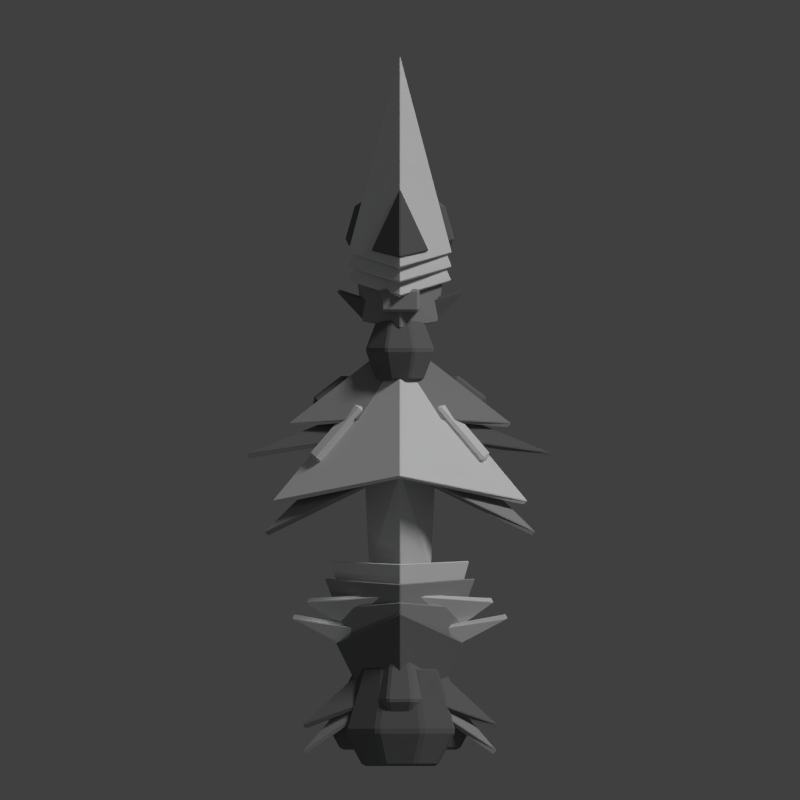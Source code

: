 # Source: kimek_briar.blend  (saved by Blender 2.69.0; exported with 4.5.12 LTS)
import bpy
from mathutils import Matrix  # noqa: F401  (used for matrix-valued properties, if any)

bpy.ops.wm.read_factory_settings(use_empty=True)
scene = bpy.context.scene
scene.name = 'Scene'

# ---- collections
col_collection_1 = bpy.data.collections.new('Collection 1'); scene.collection.children.link(col_collection_1)

# ---- materials (node trees are filled in below, after node groups)
mat_material_003 = bpy.data.materials.new('Material.003')
mat_material_003.alpha_threshold = 0.0
mat_material_003.use_transparent_shadow = False
mat_material_003.diffuse_color = (0.1789, 0.1789, 0.1789, 1.0)
mat_material_003.roughness = 0.5
mat_material_003.specular_intensity = 0.25
mat_material_003.line_color = (0.0, 0.0, 0.0, 1.0)
mat_material_001 = bpy.data.materials.new('Material.001')
mat_material_001.alpha_threshold = 0.0
mat_material_001.use_transparent_shadow = False
mat_material_001.diffuse_color = (0.3506, 0.3506, 0.3506, 1.0)
mat_material_001.roughness = 0.5
mat_material_001.specular_intensity = 0.3043
mat_material_001.line_color = (0.0, 0.0, 0.0, 1.0)
mat_material_002 = bpy.data.materials.new('Material.002')
mat_material_002.alpha_threshold = 0.0
mat_material_002.use_transparent_shadow = False
mat_material_002.diffuse_color = (0.1473, 0.1473, 0.1473, 1.0)
mat_material_002.roughness = 0.5
mat_material_002.specular_intensity = 0.0
mat_material_002.line_color = (0.0, 0.0, 0.0, 1.0)
mat_material = bpy.data.materials.new('Material')
mat_material.alpha_threshold = 0.0
mat_material.use_transparent_shadow = False
mat_material.roughness = 0.5
mat_material.specular_intensity = 0.337
mat_material.line_color = (0.0, 0.0, 0.0, 1.0)

# ---- material node trees

# ---- world
world_world = bpy.data.worlds.new('World'); scene.world = world_world
world_world.color = (0.05088, 0.05088, 0.05088)
world_world.use_sun_shadow = False
world_world.sun_shadow_jitter_overblur = 0.0
world_world.cycles.sampling_method = 'MANUAL'
world_world.cycles.sample_map_resolution = 256

# ---- cameras
cam_camera = bpy.data.cameras.new('Camera')
cam_camera.type = 'ORTHO'
cam_camera.clip_end = 100.0
cam_camera.lens = 35.0
cam_camera.sensor_width = 32.0
cam_camera.sensor_height = 18.0
cam_camera.ortho_scale = 14.5
cam_camera.dof.focus_distance = 0.0
cam_camera.dof.aperture_fstop = 128.0

# ---- lights
light_point_001 = bpy.data.lights.new('Point.001', 'POINT')
light_point_001.color = (0.8372, 0.9051, 1.0)
light_point_001.transmission_factor = 0.0
light_point_001.energy = 80.0
light_point_001.shadow_buffer_clip_start = 0.5
light_point_001.shadow_soft_size = 0.1
light_point_001.shadow_maximum_resolution = 0.006
light_point_001.use_absolute_resolution = True
light_point_001.cycles.use_multiple_importance_sampling = False
light_point = bpy.data.lights.new('Point', 'POINT')
light_point.color = (0.8372, 0.9051, 1.0)
light_point.transmission_factor = 0.0
light_point.energy = 30.0
light_point.shadow_buffer_clip_start = 0.5
light_point.shadow_soft_size = 0.1
light_point.shadow_maximum_resolution = 0.006
light_point.use_absolute_resolution = True
light_point.cycles.use_multiple_importance_sampling = False
light_sun = bpy.data.lights.new('Sun', 'SUN')
light_sun.transmission_factor = 0.0
light_sun.angle = 0.1993
light_sun.energy = 1.5
light_sun.shadow_buffer_clip_start = 0.5
light_sun.shadow_soft_size = 0.1
light_sun.shadow_cascade_max_distance = 1000.0
light_sun.cycles.use_multiple_importance_sampling = False

# ---- meshes
me_cube_033 = bpy.data.meshes.new('Cube.033')
me_cube_033.from_pydata([(-1.71, 0.479, 0.0), (0.0, 1.994, 0.0), (0.0, 1.095, 0.2424)], [], [(0, 1, 2)])
me_cube_033.materials.append(mat_material_003)
me_cube_033.use_remesh_preserve_volume = False
me_cube_033.use_remesh_preserve_attributes = False
me_cube_033.use_mirror_vertex_groups = False
me_cube_033.update()
me_cube_032 = bpy.data.meshes.new('Cube.032')
me_cube_032.from_pydata([(-1.694, 0.1418, 0.0), (0.0, 1.994, 0.0), (0.0, 1.256, 0.2424)], [], [(0, 1, 2)])
me_cube_032.materials.append(mat_material_001)
me_cube_032.use_remesh_preserve_volume = False
me_cube_032.use_remesh_preserve_attributes = False
me_cube_032.use_mirror_vertex_groups = False
me_cube_032.update()
me_cylinder_006 = bpy.data.meshes.new('Cylinder.006')
me_cylinder_006.from_pydata([(0.2105, 0.9131, 0.5082), (0.2105, -0.7814, 0.5082), (0.5082, 0.9131, 0.2105), (0.5082, -0.7814, 0.2105), (0.5082, 0.9131, -0.2105), (0.5082, -0.7814, -0.2105), (0.2105, 0.9131, -0.5082), (0.2105, -0.7814, -0.5082), (-0.2105, 0.9131, -0.5082), (-0.2105, -0.7814, -0.5082), (-0.5082, 0.9131, -0.2105), (-0.5082, -0.7814, -0.2105), (-0.5082, 0.9131, 0.2105), (-0.5082, -0.7814, 0.2105), (-0.2105, 0.9131, 0.5082), (-0.2105, -0.7814, 0.5082), (0.3151, -0.2312, 0.7608), (0.7608, -0.2312, 0.3151), (0.7608, -0.2312, -0.3151), (0.3151, -0.2312, -0.7608), (-0.3151, -0.2312, -0.7608), (-0.7608, -0.2312, -0.3151), (-0.7608, -0.2312, 0.3151), (-0.3151, -0.2312, 0.7608)], [], [(16, 1, 3, 17), (17, 3, 5, 18), (18, 5, 7, 19), (19, 7, 9, 20), (20, 9, 11, 21), (21, 11, 13, 22), (3, 1, 15, 13, 11, 9, 7, 5), (23, 15, 1, 16), (22, 13, 15, 23), (0, 2, 4, 6, 8, 10, 12, 14), (0, 16, 17, 2), (2, 17, 18, 4), (4, 18, 19, 6), (6, 19, 20, 8), (8, 20, 21, 10), (10, 21, 22, 12), (14, 23, 16, 0), (12, 22, 23, 14)])
me_cylinder_006.materials.append(mat_material_003)
me_cylinder_006.use_remesh_preserve_volume = False
me_cylinder_006.use_remesh_preserve_attributes = False
me_cylinder_006.use_mirror_vertex_groups = False
me_cylinder_006.update()
me_cylinder_005 = bpy.data.meshes.new('Cylinder.005')
me_cylinder_005.from_pydata([(-0.4483, 1.22, -0.1036), (-0.3447, -0.3544, 0.05418), (-0.3311, 1.22, -0.1774), (-0.08102, -0.3544, -0.1121), (-0.3311, 1.22, -0.2819), (-0.08102, -0.3544, -0.3472), (-0.4483, 1.22, -0.3558), (-0.3447, -0.3544, -0.5135), (-0.614, 1.22, -0.3558), (-0.7176, -0.3544, -0.5135), (-0.7311, 1.22, -0.2819), (-0.9812, -0.3544, -0.3472), (-0.7311, 1.22, -0.1774), (-0.9812, -0.3544, -0.1121), (-0.614, 1.22, -0.1036), (-0.7176, -0.3544, 0.05418), (-0.252, 0.1328, 0.1952), (0.1426, 0.1328, -0.05368), (0.1426, 0.1328, -0.4057), (-0.252, 0.1328, -0.6546), (-0.8102, 0.1328, -0.6546), (-1.205, 0.1328, -0.4057), (-1.205, 0.1328, -0.05368), (-0.8102, 0.1328, 0.1952)], [], [(16, 1, 3, 17), (17, 3, 5, 18), (18, 5, 7, 19), (19, 7, 9, 20), (20, 9, 11, 21), (21, 11, 13, 22), (3, 1, 15, 13, 11, 9, 7, 5), (23, 15, 1, 16), (22, 13, 15, 23), (0, 2, 4, 6, 8, 10, 12, 14), (0, 16, 17, 2), (2, 17, 18, 4), (4, 18, 19, 6), (6, 19, 20, 8), (8, 20, 21, 10), (10, 21, 22, 12), (14, 23, 16, 0), (12, 22, 23, 14)])
me_cylinder_005.materials.append(mat_material_002)
me_cylinder_005.use_remesh_preserve_volume = False
me_cylinder_005.use_remesh_preserve_attributes = False
me_cylinder_005.use_mirror_vertex_groups = False
me_cylinder_005.update()
me_cylinder_004 = bpy.data.meshes.new('Cylinder.004')
me_cylinder_004.from_pydata([(0.2557, 1.217, 0.3892), (0.2557, -0.6681, 0.3892), (0.6172, 1.217, 0.1612), (0.6172, -0.6681, 0.1612), (0.6172, 1.217, -0.1612), (0.6172, -0.6681, -0.1612), (0.2557, 1.217, -0.3892), (0.2557, -0.6681, -0.3892), (-0.2557, 1.217, -0.3892), (-0.2557, -0.6681, -0.3892), (-0.6172, 1.217, -0.1612), (-0.6172, -0.6681, -0.1612), (-0.6172, 1.217, 0.1612), (-0.6172, -0.6681, 0.1612), (-0.2557, 1.217, 0.3892), (-0.2557, -0.6681, 0.3892), (0.3827, 1.192e-07, 0.5826), (0.9239, 0.0, 0.2413), (0.9239, 0.0, -0.2413), (0.3827, -1.192e-07, -0.5826), (-0.3827, -1.192e-07, -0.5826), (-0.9239, 0.0, -0.2413), (-0.9239, 0.0, 0.2413), (-0.3827, 5.96e-08, 0.5826)], [], [(16, 1, 3, 17), (17, 3, 5, 18), (18, 5, 7, 19), (19, 7, 9, 20), (20, 9, 11, 21), (21, 11, 13, 22), (3, 1, 15, 13, 11, 9, 7, 5), (23, 15, 1, 16), (22, 13, 15, 23), (0, 2, 4, 6, 8, 10, 12, 14), (0, 16, 17, 2), (2, 17, 18, 4), (4, 18, 19, 6), (6, 19, 20, 8), (8, 20, 21, 10), (10, 21, 22, 12), (14, 23, 16, 0), (12, 22, 23, 14)])
me_cylinder_004.materials.append(mat_material_002)
me_cylinder_004.use_remesh_preserve_volume = False
me_cylinder_004.use_remesh_preserve_attributes = False
me_cylinder_004.use_mirror_vertex_groups = False
me_cylinder_004.update()
me_cube_031 = bpy.data.meshes.new('Cube.031')
me_cube_031.from_pydata([(-1.653, -0.3421, 0.0), (0.0, 0.7858, 0.0), (9.511e-08, -0.4123, 0.3953)], [], [(0, 1, 2)])
me_cube_031.materials.append(mat_material)
me_cube_031.use_remesh_preserve_volume = False
me_cube_031.use_remesh_preserve_attributes = False
me_cube_031.use_mirror_vertex_groups = False
me_cube_031.update()
me_cube_030 = bpy.data.meshes.new('Cube.030')
me_cube_030.from_pydata([(-1.921, -0.1662, 0.0), (0.0, 0.7858, 0.0), (0.0, 0.1742, 0.09621)], [], [(0, 1, 2)])
me_cube_030.materials.append(mat_material)
me_cube_030.use_remesh_preserve_volume = False
me_cube_030.use_remesh_preserve_attributes = False
me_cube_030.use_mirror_vertex_groups = False
me_cube_030.update()
me_cube_029 = bpy.data.meshes.new('Cube.029')
me_cube_029.from_pydata([(-0.6991, -0.3556, 0.0), (-1.371, 0.7788, 0.0), (0.0, 1.308, 0.4447), (0.0, -0.4042, 0.1682)], [], [(0, 1, 2, 3)])
me_cube_029.materials.append(mat_material_003)
me_cube_029.use_remesh_preserve_volume = False
me_cube_029.use_remesh_preserve_attributes = False
me_cube_029.use_mirror_vertex_groups = False
me_cube_029.update()
me_cube_028 = bpy.data.meshes.new('Cube.028')
me_cube_028.from_pydata([(-0.6991, -0.3556, 0.0), (-1.486, 1.248, 0.0), (0.0, 1.341, 0.4447), (0.0, -0.4042, 0.1682)], [], [(0, 1, 2, 3)])
me_cube_028.materials.append(mat_material_001)
me_cube_028.use_remesh_preserve_volume = False
me_cube_028.use_remesh_preserve_attributes = False
me_cube_028.use_mirror_vertex_groups = False
me_cube_028.update()
me_cube_027 = bpy.data.meshes.new('Cube.027')
me_cube_027.from_pydata([(-0.6991, -0.3556, 0.0), (-1.619, 1.684, 0.0), (0.0, 1.567, 0.4447), (0.0, -0.4042, 0.1682)], [], [(0, 1, 2, 3)])
me_cube_027.materials.append(mat_material_001)
me_cube_027.use_remesh_preserve_volume = False
me_cube_027.use_remesh_preserve_attributes = False
me_cube_027.use_mirror_vertex_groups = False
me_cube_027.update()
me_cube_026 = bpy.data.meshes.new('Cube.026')
me_cube_026.from_pydata([(-0.6991, -0.6985, 0.0), (-1.486, 1.636, 0.0), (0.0, 1.567, 0.3965), (0.0, -0.7471, 0.1682)], [], [(0, 1, 2, 3)])
me_cube_026.materials.append(mat_material)
me_cube_026.use_remesh_preserve_volume = False
me_cube_026.use_remesh_preserve_attributes = False
me_cube_026.use_mirror_vertex_groups = False
me_cube_026.update()
me_cube_025 = bpy.data.meshes.new('Cube.025')
me_cube_025.from_pydata([(-0.6378, -0.2296, 0.0), (-0.7515, 1.772, 0.0), (0.0, 1.567, 0.5659), (0.0, -0.3428, 0.2246)], [], [(0, 1, 2, 3)])
me_cube_025.materials.append(mat_material)
me_cube_025.use_remesh_preserve_volume = False
me_cube_025.use_remesh_preserve_attributes = False
me_cube_025.use_mirror_vertex_groups = False
me_cube_025.update()
me_cube_024 = bpy.data.meshes.new('Cube.024')
me_cube_024.from_pydata([(-1.525, -0.271, 0.003396), (-0.6935, 0.7025, 0.007807), (-0.5537, 0.5812, 0.2551), (-1.385, -0.3924, 0.2507), (-1.672, -0.1451, 0.1482), (-0.8402, 0.8285, 0.1526), (-0.7004, 0.7072, 0.3999), (-1.532, -0.2664, 0.3955)], [], [(4, 5, 1, 0), (5, 6, 2, 1), (6, 7, 3, 2), (7, 4, 0, 3), (0, 1, 2, 3), (7, 6, 5, 4)])
me_cube_024.materials.append(mat_material)
me_cube_024.use_remesh_preserve_volume = False
me_cube_024.use_remesh_preserve_attributes = False
me_cube_024.use_mirror_vertex_groups = False
me_cube_024.update()
me_cube_023 = bpy.data.meshes.new('Cube.023')
me_cube_023.from_pydata([(-1.589, 0.7756, -0.4734), (-0.9425, 1.271, -0.4756), (-0.7764, 1.055, -0.33), (-1.423, 0.5597, -0.3277), (-1.658, 0.8664, -0.2603), (-1.011, 1.362, -0.2626), (-0.8452, 1.146, -0.1169), (-1.491, 0.6505, -0.1147)], [], [(4, 5, 1, 0), (5, 6, 2, 1), (6, 7, 3, 2), (7, 4, 0, 3), (0, 1, 2, 3), (7, 6, 5, 4)])
me_cube_023.materials.append(mat_material_003)
me_cube_023.use_remesh_preserve_volume = False
me_cube_023.use_remesh_preserve_attributes = False
me_cube_023.use_mirror_vertex_groups = False
me_cube_023.update()
me_cube_022 = bpy.data.meshes.new('Cube.022')
me_cube_022.from_pydata([(-2.755, -0.2688, 0.0), (0.0, 0.7858, 0.0), (0.0, 0.1742, 0.09621)], [], [(0, 1, 2)])
me_cube_022.materials.append(mat_material_003)
me_cube_022.use_remesh_preserve_volume = False
me_cube_022.use_remesh_preserve_attributes = False
me_cube_022.use_mirror_vertex_groups = False
me_cube_022.update()
me_cube_021 = bpy.data.meshes.new('Cube.021')
me_cube_021.from_pydata([(-1.962, 0.2591, 0.0), (0.0, 1.701, 0.0), (0.0, 0.4206, 0.2424)], [], [(0, 1, 2)])
me_cube_021.materials.append(mat_material_001)
me_cube_021.use_remesh_preserve_volume = False
me_cube_021.use_remesh_preserve_attributes = False
me_cube_021.use_mirror_vertex_groups = False
me_cube_021.update()
me_cube_020 = bpy.data.meshes.new('Cube.020')
me_cube_020.from_pydata([(-2.396, -1.184, 0.0), (0.0, 1.05, 0.0), (0.0, -0.08971, 0.7354)], [], [(0, 1, 2)])
me_cube_020.materials.append(mat_material_001)
me_cube_020.use_remesh_preserve_volume = False
me_cube_020.use_remesh_preserve_attributes = False
me_cube_020.use_mirror_vertex_groups = False
me_cube_020.update()
me_cube_019 = bpy.data.meshes.new('Cube.019')
me_cube_019.from_pydata([(-2.245, -1.043, 0.0), (0.0, 1.525, 0.0), (0.0, -0.6, 1.0)], [], [(0, 1, 2)])
me_cube_019.materials.append(mat_material)
me_cube_019.use_remesh_preserve_volume = False
me_cube_019.use_remesh_preserve_attributes = False
me_cube_019.use_mirror_vertex_groups = False
me_cube_019.update()
me_cylinder_003 = bpy.data.meshes.new('Cylinder.003')
me_cylinder_003.from_pydata([(0.2557, 0.6681, 0.6172), (0.2557, -0.6681, 0.6172), (0.6172, 0.6681, 0.2557), (0.6172, -0.6681, 0.2557), (0.6172, 0.6681, -0.2557), (0.6172, -0.6681, -0.2557), (0.2557, 0.6681, -0.6172), (0.2557, -0.6681, -0.6172), (-0.2557, 0.6681, -0.6172), (-0.2557, -0.6681, -0.6172), (-0.6172, 0.6681, -0.2557), (-0.6172, -0.6681, -0.2557), (-0.6172, 0.6681, 0.2557), (-0.6172, -0.6681, 0.2557), (-0.2557, 0.6681, 0.6172), (-0.2557, -0.6681, 0.6172), (0.3827, 1.192e-07, 0.9239), (0.9239, 0.0, 0.3827), (0.9239, 0.0, -0.3827), (0.3827, -1.192e-07, -0.9239), (-0.3827, -1.192e-07, -0.9239), (-0.9239, 0.0, -0.3827), (-0.9239, 0.0, 0.3827), (-0.3827, 5.96e-08, 0.9239)], [], [(16, 1, 3, 17), (17, 3, 5, 18), (18, 5, 7, 19), (19, 7, 9, 20), (20, 9, 11, 21), (21, 11, 13, 22), (3, 1, 15, 13, 11, 9, 7, 5), (23, 15, 1, 16), (22, 13, 15, 23), (0, 2, 4, 6, 8, 10, 12, 14), (0, 16, 17, 2), (2, 17, 18, 4), (4, 18, 19, 6), (6, 19, 20, 8), (8, 20, 21, 10), (10, 21, 22, 12), (14, 23, 16, 0), (12, 22, 23, 14)])
me_cylinder_003.materials.append(mat_material_003)
me_cylinder_003.use_remesh_preserve_volume = False
me_cylinder_003.use_remesh_preserve_attributes = False
me_cylinder_003.use_mirror_vertex_groups = False
me_cylinder_003.update()
me_cube_018 = bpy.data.meshes.new('Cube.018')
me_cube_018.from_pydata([(-0.9519, 1.309, -0.4734), (-0.7275, 2.092, -0.4756), (-0.4656, 2.017, -0.33), (-0.69, 1.234, -0.3277), (-1.061, 1.341, -0.2603), (-0.8369, 2.124, -0.2626), (-0.5749, 2.049, -0.1169), (-0.7993, 1.266, -0.1147)], [], [(4, 5, 1, 0), (5, 6, 2, 1), (6, 7, 3, 2), (7, 4, 0, 3), (0, 1, 2, 3), (7, 6, 5, 4)])
me_cube_018.materials.append(mat_material_003)
me_cube_018.use_remesh_preserve_volume = False
me_cube_018.use_remesh_preserve_attributes = False
me_cube_018.use_mirror_vertex_groups = False
me_cube_018.update()
me_cube_017 = bpy.data.meshes.new('Cube.017')
me_cube_017.from_pydata([(-0.356, -0.2105, -0.356), (-0.356, 0.2105, -0.356), (0.356, 0.2105, -0.356), (0.356, -0.2105, -0.356), (-0.356, -0.2105, 0.356), (-0.356, 0.2105, 0.356), (0.356, 0.2105, 0.356), (0.356, -0.2105, 0.356)], [], [(4, 5, 1, 0), (5, 6, 2, 1), (6, 7, 3, 2), (7, 4, 0, 3), (0, 1, 2, 3), (7, 6, 5, 4)])
me_cube_017.materials.append(mat_material_001)
me_cube_017.use_remesh_preserve_volume = False
me_cube_017.use_remesh_preserve_attributes = False
me_cube_017.use_mirror_vertex_groups = False
me_cube_017.update()
me_cube_016 = bpy.data.meshes.new('Cube.016')
me_cube_016.from_pydata([(-1.405, -0.02322, 0.0), (-0.7624, 0.6646, 0.0), (1.602e-07, 0.4609, 0.157)], [], [(0, 1, 2)])
me_cube_016.materials.append(mat_material_003)
me_cube_016.use_remesh_preserve_volume = False
me_cube_016.use_remesh_preserve_attributes = False
me_cube_016.use_mirror_vertex_groups = False
me_cube_016.update()
me_cube_015 = bpy.data.meshes.new('Cube.015')
me_cube_015.from_pydata([(-0.6378, 0.9232, 0.0), (-0.7515, 1.772, 0.0), (0.0, 1.567, 0.5659), (0.0, 0.8099, 0.4598)], [], [(0, 1, 2, 3)])
me_cube_015.materials.append(mat_material_001)
me_cube_015.use_remesh_preserve_volume = False
me_cube_015.use_remesh_preserve_attributes = False
me_cube_015.use_mirror_vertex_groups = False
me_cube_015.update()
me_cube_014 = bpy.data.meshes.new('Cube.014')
me_cube_014.from_pydata([(-0.8488, -0.1, 0.0), (0.0, 1.766, 0.0), (0.0, -0.3466, 0.6803)], [], [(0, 1, 2)])
me_cube_014.materials.append(mat_material)
me_cube_014.use_remesh_preserve_volume = False
me_cube_014.use_remesh_preserve_attributes = False
me_cube_014.use_mirror_vertex_groups = False
me_cube_014.update()
me_cube_013 = bpy.data.meshes.new('Cube.013')
me_cube_013.from_pydata([(-0.8488, -0.1, 0.0), (0.0, 2.279, 0.0), (0.0, -0.3466, 0.8535)], [], [(0, 1, 2)])
me_cube_013.materials.append(mat_material)
me_cube_013.use_remesh_preserve_volume = False
me_cube_013.use_remesh_preserve_attributes = False
me_cube_013.use_mirror_vertex_groups = False
me_cube_013.update()
me_cube_012 = bpy.data.meshes.new('Cube.012')
me_cube_012.from_pydata([(-1.0, -0.1, -0.05778), (0.0, 1.984, 0.3338), (0.0, -0.3449, 1.079)], [], [(0, 1, 2)])
me_cube_012.materials.append(mat_material_002)
me_cube_012.use_remesh_preserve_volume = False
me_cube_012.use_remesh_preserve_attributes = False
me_cube_012.use_mirror_vertex_groups = False
me_cube_012.update()
me_cube_011 = bpy.data.meshes.new('Cube.011')
me_cube_011.from_pydata([(-0.8488, -0.1, 0.0), (0.0, 3.174, 0.0), (0.0, -0.3466, 1.0)], [], [(0, 1, 2)])
me_cube_011.materials.append(mat_material)
me_cube_011.use_remesh_preserve_volume = False
me_cube_011.use_remesh_preserve_attributes = False
me_cube_011.use_mirror_vertex_groups = False
me_cube_011.update()

# ---- objects
ob_point_001 = bpy.data.objects.new('Point.001', light_point_001)
ob_point = bpy.data.objects.new('Point', light_point)
ob_cube_033 = bpy.data.objects.new('Cube.033', me_cube_033)
ob_cube_032 = bpy.data.objects.new('Cube.032', me_cube_032)
ob_cylinder_006 = bpy.data.objects.new('Cylinder.006', me_cylinder_006)
ob_cylinder_005 = bpy.data.objects.new('Cylinder.005', me_cylinder_005)
ob_cylinder_004 = bpy.data.objects.new('Cylinder.004', me_cylinder_004)
ob_cube_031 = bpy.data.objects.new('Cube.031', me_cube_031)
ob_cube_030 = bpy.data.objects.new('Cube.030', me_cube_030)
ob_cube_029 = bpy.data.objects.new('Cube.029', me_cube_029)
ob_cube_028 = bpy.data.objects.new('Cube.028', me_cube_028)
ob_cube_027 = bpy.data.objects.new('Cube.027', me_cube_027)
ob_cube_026 = bpy.data.objects.new('Cube.026', me_cube_026)
ob_cube_025 = bpy.data.objects.new('Cube.025', me_cube_025)
ob_cube_024 = bpy.data.objects.new('Cube.024', me_cube_024)
ob_cube_023 = bpy.data.objects.new('Cube.023', me_cube_023)
ob_cube_022 = bpy.data.objects.new('Cube.022', me_cube_022)
ob_cube_021 = bpy.data.objects.new('Cube.021', me_cube_021)
ob_cube_020 = bpy.data.objects.new('Cube.020', me_cube_020)
ob_cube_019 = bpy.data.objects.new('Cube.019', me_cube_019)
ob_cylinder_003 = bpy.data.objects.new('Cylinder.003', me_cylinder_003)
ob_cube_018 = bpy.data.objects.new('Cube.018', me_cube_018)
ob_cube_017 = bpy.data.objects.new('Cube.017', me_cube_017)
ob_cube_016 = bpy.data.objects.new('Cube.016', me_cube_016)
ob_cube_015 = bpy.data.objects.new('Cube.015', me_cube_015)
ob_cube_014 = bpy.data.objects.new('Cube.014', me_cube_014)
ob_cube_013 = bpy.data.objects.new('Cube.013', me_cube_013)
ob_cube_012 = bpy.data.objects.new('Cube.012', me_cube_012)
ob_cube_011 = bpy.data.objects.new('Cube.011', me_cube_011)
ob_sun = bpy.data.objects.new('Sun', light_sun)
ob_camera = bpy.data.objects.new('Camera', cam_camera)

# ---- transforms, parenting, visibility, modifiers, constraints
ob_point_001.location = (0.01579, -10.88, 6.611)
ob_point_001.lineart.crease_threshold = 0.0
ob_point.location = (-7.918, 4.585, 6.611)
ob_point.lineart.crease_threshold = 0.0
ob_cube_033.location = (0.0, -6.482, 0.0)
ob_cube_033.scale = (1.0, 1.074, 1.422)
ob_cube_033.lineart.crease_threshold = 0.0
_m = ob_cube_033.modifiers.new('Mirror', 'MIRROR')
_m = ob_cube_033.modifiers.new('Mirror.001', 'MIRROR')
_m.use_axis = (False, False, True)
_m = ob_cube_033.modifiers.new('Solidify', 'SOLIDIFY')
_m.thickness = 0.1
_m.nonmanifold_thickness_mode = 'FIXED'
_m.nonmanifold_merge_threshold = 0.0003
_m = ob_cube_033.modifiers.new('Bevel', 'BEVEL')
_m.width = 0.01
_m.width_pct = 0.01
_m.limit_method = 'NONE'
_m.spread = 0.0
ob_cube_032.location = (0.0, -6.582, 0.0)
ob_cube_032.scale = (1.0, 1.074, 1.422)
ob_cube_032.lineart.crease_threshold = 0.0
_m = ob_cube_032.modifiers.new('Mirror', 'MIRROR')
_m = ob_cube_032.modifiers.new('Mirror.001', 'MIRROR')
_m.use_axis = (False, False, True)
_m = ob_cube_032.modifiers.new('Solidify', 'SOLIDIFY')
_m.thickness = 0.1
_m.nonmanifold_thickness_mode = 'FIXED'
_m.nonmanifold_merge_threshold = 0.0003
_m = ob_cube_032.modifiers.new('Bevel', 'BEVEL')
_m.width = 0.01
_m.width_pct = 0.01
_m.limit_method = 'NONE'
_m.spread = 0.0
ob_cylinder_006.location = (0.0, -5.302, 0.12)
ob_cylinder_006.scale = (0.734, 0.6329, 0.734)
ob_cylinder_006.lineart.crease_threshold = 0.0
_m = ob_cylinder_006.modifiers.new('Bevel', 'BEVEL')
_m.width = 0.05
_m.width_pct = 0.05
_m.limit_method = 'NONE'
_m.spread = 0.0
ob_cylinder_005.location = (0.0, -6.002, 0.0)
ob_cylinder_005.scale = (1.097, 0.9459, 1.097)
ob_cylinder_005.lineart.crease_threshold = 0.0
_m = ob_cylinder_005.modifiers.new('Bevel', 'BEVEL')
_m.width = 0.05
_m.width_pct = 0.05
_m.limit_method = 'NONE'
_m.spread = 0.0
_m = ob_cylinder_005.modifiers.new('Mirror', 'MIRROR')
ob_cylinder_004.location = (0.0, -6.002, 0.0)
ob_cylinder_004.scale = (1.097, 0.9459, 1.097)
ob_cylinder_004.lineart.crease_threshold = 0.0
_m = ob_cylinder_004.modifiers.new('Bevel', 'BEVEL')
_m.width = 0.05
_m.width_pct = 0.05
_m.limit_method = 'NONE'
_m.spread = 0.0
ob_cube_031.location = (0.0, -3.947, 0.0)
ob_cube_031.rotation_euler = (0.0, -0.0, 3.142)
ob_cube_031.scale = (1.0, 1.074, 1.422)
ob_cube_031.lineart.crease_threshold = 0.0
_m = ob_cube_031.modifiers.new('Mirror', 'MIRROR')
_m = ob_cube_031.modifiers.new('Mirror.001', 'MIRROR')
_m.use_axis = (False, False, True)
_m = ob_cube_031.modifiers.new('Solidify', 'SOLIDIFY')
_m.thickness = 0.1
_m.nonmanifold_thickness_mode = 'FIXED'
_m.nonmanifold_merge_threshold = 0.0003
_m = ob_cube_031.modifiers.new('Bevel', 'BEVEL')
_m.width = 0.01
_m.width_pct = 0.01
_m.limit_method = 'NONE'
_m.spread = 0.0
ob_cube_030.location = (0.0, -4.047, 0.0)
ob_cube_030.rotation_euler = (0.0, -0.0, 3.142)
ob_cube_030.scale = (1.0, 1.074, 1.422)
ob_cube_030.lineart.crease_threshold = 0.0
_m = ob_cube_030.modifiers.new('Mirror', 'MIRROR')
_m = ob_cube_030.modifiers.new('Mirror.001', 'MIRROR')
_m.use_axis = (False, False, True)
_m = ob_cube_030.modifiers.new('Solidify', 'SOLIDIFY')
_m.thickness = 0.1
_m.nonmanifold_thickness_mode = 'FIXED'
_m.nonmanifold_merge_threshold = 0.0003
_m = ob_cube_030.modifiers.new('Bevel', 'BEVEL')
_m.width = 0.01
_m.width_pct = 0.01
_m.limit_method = 'NONE'
_m.spread = 0.0
ob_cube_029.location = (0.0, -5.146, 0.0)
ob_cube_029.scale = (0.8238, 0.9738, 1.674)
ob_cube_029.lineart.crease_threshold = 0.0
_m = ob_cube_029.modifiers.new('Mirror', 'MIRROR')
_m.use_axis = (True, False, True)
_m = ob_cube_029.modifiers.new('Solidify', 'SOLIDIFY')
_m.thickness = 0.05
_m.nonmanifold_thickness_mode = 'FIXED'
_m.nonmanifold_merge_threshold = 0.0003
_m = ob_cube_029.modifiers.new('Bevel', 'BEVEL')
_m.width = 0.02
_m.width_pct = 0.02
_m.limit_method = 'NONE'
_m.spread = 0.0
ob_cube_028.location = (0.0, -4.972, 0.0)
ob_cube_028.scale = (0.8238, 0.9738, 1.674)
ob_cube_028.lineart.crease_threshold = 0.0
_m = ob_cube_028.modifiers.new('Mirror', 'MIRROR')
_m.use_axis = (True, False, True)
_m = ob_cube_028.modifiers.new('Solidify', 'SOLIDIFY')
_m.thickness = 0.05
_m.nonmanifold_thickness_mode = 'FIXED'
_m.nonmanifold_merge_threshold = 0.0003
_m = ob_cube_028.modifiers.new('Bevel', 'BEVEL')
_m.width = 0.02
_m.width_pct = 0.02
_m.limit_method = 'NONE'
_m.spread = 0.0
ob_cube_027.location = (0.0, -4.862, 0.0)
ob_cube_027.scale = (0.8238, 0.9738, 1.674)
ob_cube_027.lineart.crease_threshold = 0.0
_m = ob_cube_027.modifiers.new('Mirror', 'MIRROR')
_m.use_axis = (True, False, True)
_m = ob_cube_027.modifiers.new('Solidify', 'SOLIDIFY')
_m.thickness = 0.05
_m.nonmanifold_thickness_mode = 'FIXED'
_m.nonmanifold_merge_threshold = 0.0003
_m = ob_cube_027.modifiers.new('Bevel', 'BEVEL')
_m.width = 0.02
_m.width_pct = 0.02
_m.limit_method = 'NONE'
_m.spread = 0.0
ob_cube_026.location = (0.0, -4.5, 0.0)
ob_cube_026.scale = (0.8238, 0.9738, 1.674)
ob_cube_026.lineart.crease_threshold = 0.0
_m = ob_cube_026.modifiers.new('Mirror', 'MIRROR')
_m.use_axis = (True, False, True)
_m = ob_cube_026.modifiers.new('Solidify', 'SOLIDIFY')
_m.thickness = 0.05
_m.nonmanifold_thickness_mode = 'FIXED'
_m.nonmanifold_merge_threshold = 0.0003
_m = ob_cube_026.modifiers.new('Bevel', 'BEVEL')
_m.width = 0.02
_m.width_pct = 0.02
_m.limit_method = 'NONE'
_m.spread = 0.0
ob_cube_025.location = (0.0, -2.839, 0.0)
ob_cube_025.scale = (0.8238, 0.9738, 1.674)
ob_cube_025.lineart.crease_threshold = 0.0
_m = ob_cube_025.modifiers.new('Mirror', 'MIRROR')
_m.use_axis = (True, False, True)
_m = ob_cube_025.modifiers.new('Solidify', 'SOLIDIFY')
_m.thickness = 0.05
_m.nonmanifold_thickness_mode = 'FIXED'
_m.nonmanifold_merge_threshold = 0.0003
_m = ob_cube_025.modifiers.new('Bevel', 'BEVEL')
_m.width = 0.02
_m.width_pct = 0.02
_m.limit_method = 'NONE'
_m.spread = 0.0
ob_cube_024.location = (0.0, -0.8244, 0.0)
ob_cube_024.scale = (1.0, 1.0, 0.7805)
ob_cube_024.lineart.crease_threshold = 0.0
_m = ob_cube_024.modifiers.new('Mirror', 'MIRROR')
_m = ob_cube_024.modifiers.new('Bevel', 'BEVEL')
_m.width = 0.05
_m.width_pct = 0.05
_m.limit_method = 'NONE'
_m.spread = 0.0
ob_cube_023.location = (0.0, -0.8244, 0.0)
ob_cube_023.lineart.crease_threshold = 0.0
_m = ob_cube_023.modifiers.new('Mirror', 'MIRROR')
_m = ob_cube_023.modifiers.new('Bevel', 'BEVEL')
_m.limit_method = 'NONE'
_m.spread = 0.0
ob_cube_022.location = (0.0, -0.7816, 0.0)
ob_cube_022.scale = (1.0, 1.074, 1.422)
ob_cube_022.lineart.crease_threshold = 0.0
_m = ob_cube_022.modifiers.new('Mirror', 'MIRROR')
_m = ob_cube_022.modifiers.new('Mirror.001', 'MIRROR')
_m.use_axis = (False, False, True)
_m = ob_cube_022.modifiers.new('Solidify', 'SOLIDIFY')
_m.thickness = 0.1
_m.nonmanifold_thickness_mode = 'FIXED'
_m.nonmanifold_merge_threshold = 0.0003
_m = ob_cube_022.modifiers.new('Bevel', 'BEVEL')
_m.width = 0.01
_m.width_pct = 0.01
_m.limit_method = 'NONE'
_m.spread = 0.0
ob_cube_021.location = (0.0, -0.7816, 0.0)
ob_cube_021.scale = (1.0, 1.074, 1.422)
ob_cube_021.lineart.crease_threshold = 0.0
_m = ob_cube_021.modifiers.new('Mirror', 'MIRROR')
_m = ob_cube_021.modifiers.new('Mirror.001', 'MIRROR')
_m.use_axis = (False, False, True)
_m = ob_cube_021.modifiers.new('Solidify', 'SOLIDIFY')
_m.thickness = 0.1
_m.nonmanifold_thickness_mode = 'FIXED'
_m.nonmanifold_merge_threshold = 0.0003
_m = ob_cube_021.modifiers.new('Bevel', 'BEVEL')
_m.width = 0.01
_m.width_pct = 0.01
_m.limit_method = 'NONE'
_m.spread = 0.0
ob_cube_020.location = (0.0, -1.197, 0.0)
ob_cube_020.scale = (1.0, 1.074, 1.587)
ob_cube_020.lineart.crease_threshold = 0.0
_m = ob_cube_020.modifiers.new('Mirror', 'MIRROR')
_m = ob_cube_020.modifiers.new('Mirror.001', 'MIRROR')
_m.use_axis = (False, False, True)
_m = ob_cube_020.modifiers.new('Solidify', 'SOLIDIFY')
_m.thickness = 0.1
_m.nonmanifold_thickness_mode = 'FIXED'
_m.nonmanifold_merge_threshold = 0.0003
_m = ob_cube_020.modifiers.new('Bevel', 'BEVEL')
_m.width = 0.01
_m.width_pct = 0.01
_m.limit_method = 'NONE'
_m.spread = 0.0
ob_cube_019.location = (0.0, -0.7816, 0.0)
ob_cube_019.scale = (1.0, 1.074, 1.587)
ob_cube_019.lineart.crease_threshold = 0.0
_m = ob_cube_019.modifiers.new('Mirror', 'MIRROR')
_m = ob_cube_019.modifiers.new('Mirror.001', 'MIRROR')
_m.use_axis = (False, False, True)
_m = ob_cube_019.modifiers.new('Solidify', 'SOLIDIFY')
_m.thickness = 0.1
_m.nonmanifold_thickness_mode = 'FIXED'
_m.nonmanifold_merge_threshold = 0.0003
_m = ob_cube_019.modifiers.new('Bevel', 'BEVEL')
_m.width = 0.01
_m.width_pct = 0.01
_m.limit_method = 'NONE'
_m.spread = 0.0
ob_cylinder_003.location = (0.0, 0.9072, 0.0)
ob_cylinder_003.scale = (0.6787, 0.8249, 0.6787)
ob_cylinder_003.lineart.crease_threshold = 0.0
_m = ob_cylinder_003.modifiers.new('Bevel', 'BEVEL')
_m.width = 0.05
_m.width_pct = 0.05
_m.limit_method = 'NONE'
_m.spread = 0.0
ob_cube_018.location = (0.0, 1.5, 0.0)
ob_cube_018.lineart.crease_threshold = 0.0
_m = ob_cube_018.modifiers.new('Mirror', 'MIRROR')
_m = ob_cube_018.modifiers.new('Bevel', 'BEVEL')
_m.limit_method = 'NONE'
_m.spread = 0.0
ob_cube_017.location = (0.0, 1.804, 0.2648)
ob_cube_017.lineart.crease_threshold = 0.0
_m = ob_cube_017.modifiers.new('Bevel', 'BEVEL')
_m.width = 0.05
_m.width_pct = 0.05
_m.limit_method = 'NONE'
_m.spread = 0.0
ob_cube_016.location = (0.0, 1.995, 0.0)
ob_cube_016.rotation_euler = (0.0, -0.0, -3.142)
ob_cube_016.scale = (0.7803, 0.7803, 0.7803)
ob_cube_016.lineart.crease_threshold = 0.0
_m = ob_cube_016.modifiers.new('Mirror', 'MIRROR')
_m = ob_cube_016.modifiers.new('Mirror.001', 'MIRROR')
_m.use_axis = (False, False, True)
_m = ob_cube_016.modifiers.new('Solidify', 'SOLIDIFY')
_m.thickness = 0.1
_m.nonmanifold_thickness_mode = 'FIXED'
_m.nonmanifold_merge_threshold = 0.0003
_m = ob_cube_016.modifiers.new('Bevel', 'BEVEL')
_m.width = 0.01
_m.width_pct = 0.01
_m.limit_method = 'NONE'
_m.spread = 0.0
ob_cube_015.location = (0.0, 0.5, 0.0)
ob_cube_015.lineart.crease_threshold = 0.0
_m = ob_cube_015.modifiers.new('Mirror', 'MIRROR')
_m.use_axis = (True, False, True)
_m = ob_cube_015.modifiers.new('Solidify', 'SOLIDIFY')
_m.thickness = 0.05
_m.nonmanifold_thickness_mode = 'FIXED'
_m.nonmanifold_merge_threshold = 0.0003
_m = ob_cube_015.modifiers.new('Bevel', 'BEVEL')
_m.width = 0.02
_m.width_pct = 0.02
_m.limit_method = 'NONE'
_m.spread = 0.0
ob_cube_014.location = (0.0, 2.236, 0.0)
ob_cube_014.scale = (1.0, 1.074, 1.0)
ob_cube_014.lineart.crease_threshold = 0.0
_m = ob_cube_014.modifiers.new('Mirror', 'MIRROR')
_m = ob_cube_014.modifiers.new('Mirror.001', 'MIRROR')
_m.use_axis = (False, False, True)
_m = ob_cube_014.modifiers.new('Solidify', 'SOLIDIFY')
_m.thickness = 0.1
_m.nonmanifold_thickness_mode = 'FIXED'
_m.nonmanifold_merge_threshold = 0.0003
_m = ob_cube_014.modifiers.new('Bevel', 'BEVEL')
_m.width = 0.01
_m.width_pct = 0.01
_m.limit_method = 'NONE'
_m.spread = 0.0
ob_cube_013.location = (0.0, 2.488, 0.0)
ob_cube_013.scale = (1.0, 1.074, 1.0)
ob_cube_013.lineart.crease_threshold = 0.0
_m = ob_cube_013.modifiers.new('Mirror', 'MIRROR')
_m = ob_cube_013.modifiers.new('Mirror.001', 'MIRROR')
_m.use_axis = (False, False, True)
_m = ob_cube_013.modifiers.new('Solidify', 'SOLIDIFY')
_m.thickness = 0.1
_m.nonmanifold_thickness_mode = 'FIXED'
_m.nonmanifold_merge_threshold = 0.0003
_m = ob_cube_013.modifiers.new('Bevel', 'BEVEL')
_m.width = 0.01
_m.width_pct = 0.01
_m.limit_method = 'NONE'
_m.spread = 0.0
ob_cube_012.location = (0.0, 2.755, 0.5125)
ob_cube_012.scale = (0.4967, 0.5334, 0.4967)
ob_cube_012.lineart.crease_threshold = 0.0
_m = ob_cube_012.modifiers.new('Mirror', 'MIRROR')
_m = ob_cube_012.modifiers.new('Solidify', 'SOLIDIFY')
_m.thickness = 0.1
_m.nonmanifold_thickness_mode = 'FIXED'
_m.nonmanifold_merge_threshold = 0.0003
_m = ob_cube_012.modifiers.new('Bevel', 'BEVEL')
_m.limit_method = 'NONE'
_m.spread = 0.0
ob_cube_011.location = (0.0, 2.755, 0.0)
ob_cube_011.scale = (1.0, 1.074, 1.0)
ob_cube_011.lineart.crease_threshold = 0.0
_m = ob_cube_011.modifiers.new('Mirror', 'MIRROR')
_m = ob_cube_011.modifiers.new('Mirror.001', 'MIRROR')
_m.use_axis = (False, False, True)
_m = ob_cube_011.modifiers.new('Solidify', 'SOLIDIFY')
_m.thickness = 0.1
_m.nonmanifold_thickness_mode = 'FIXED'
_m.nonmanifold_merge_threshold = 0.0003
_m = ob_cube_011.modifiers.new('Bevel', 'BEVEL')
_m.width = 0.01
_m.width_pct = 0.01
_m.limit_method = 'NONE'
_m.spread = 0.0
ob_sun.location = (15.0, 14.57, 18.0)
ob_sun.rotation_euler = (2.079e-08, 1.134, 0.8727)
ob_sun.lineart.crease_threshold = 0.0
ob_camera.location = (0.0, 0.0, 30.0)
ob_camera.lock_rotations_4d = False
ob_camera.empty_display_type = 'ARROWS'
ob_camera.color = (0.0, 0.0, 0.0, 0.0)
ob_camera.hide_viewport = True
ob_camera.display_type = 'WIRE'
ob_camera.lineart.crease_threshold = 0.0

# ---- collection membership
col_collection_1.objects.link(ob_point_001)
col_collection_1.objects.link(ob_point)
col_collection_1.objects.link(ob_cube_033)
col_collection_1.objects.link(ob_cube_032)
col_collection_1.objects.link(ob_cylinder_006)
col_collection_1.objects.link(ob_cylinder_005)
col_collection_1.objects.link(ob_cylinder_004)
col_collection_1.objects.link(ob_cube_031)
col_collection_1.objects.link(ob_cube_030)
col_collection_1.objects.link(ob_cube_029)
col_collection_1.objects.link(ob_cube_028)
col_collection_1.objects.link(ob_cube_027)
col_collection_1.objects.link(ob_cube_026)
col_collection_1.objects.link(ob_cube_025)
col_collection_1.objects.link(ob_cube_024)
col_collection_1.objects.link(ob_cube_023)
col_collection_1.objects.link(ob_cube_022)
col_collection_1.objects.link(ob_cube_021)
col_collection_1.objects.link(ob_cube_020)
col_collection_1.objects.link(ob_cube_019)
col_collection_1.objects.link(ob_cylinder_003)
col_collection_1.objects.link(ob_cube_018)
col_collection_1.objects.link(ob_cube_017)
col_collection_1.objects.link(ob_cube_016)
col_collection_1.objects.link(ob_cube_015)
col_collection_1.objects.link(ob_cube_014)
col_collection_1.objects.link(ob_cube_013)
col_collection_1.objects.link(ob_cube_012)
col_collection_1.objects.link(ob_cube_011)
col_collection_1.objects.link(ob_sun)
col_collection_1.objects.link(ob_camera)

# ---- scene / render settings (as saved in the file)
scene.camera = ob_camera
scene.frame_start = 1; scene.frame_end = 250; scene.frame_set(1)
scene.render.engine = 'BLENDER_EEVEE_NEXT'
scene.render.image_settings.compression = 90
scene.render.resolution_x = 1600
scene.render.resolution_y = 1600
scene.render.resolution_percentage = 50
scene.render.dither_intensity = 0.0
scene.render.film_transparent = True
scene.cycles.use_denoising = False
scene.cycles.samples = 10
scene.cycles.sampling_pattern = 'TABULATED_SOBOL'
scene.cycles.light_sampling_threshold = 0.0
scene.cycles.use_adaptive_sampling = False
scene.cycles.use_light_tree = False
scene.cycles.blur_glossy = 0.0
scene.cycles.volume_bounces = 1
scene.cycles.pixel_filter_type = 'GAUSSIAN'
scene.cycles.sample_clamp_indirect = 0.0
scene.view_settings.view_transform = 'Standard'
bpy.context.view_layer.update()
